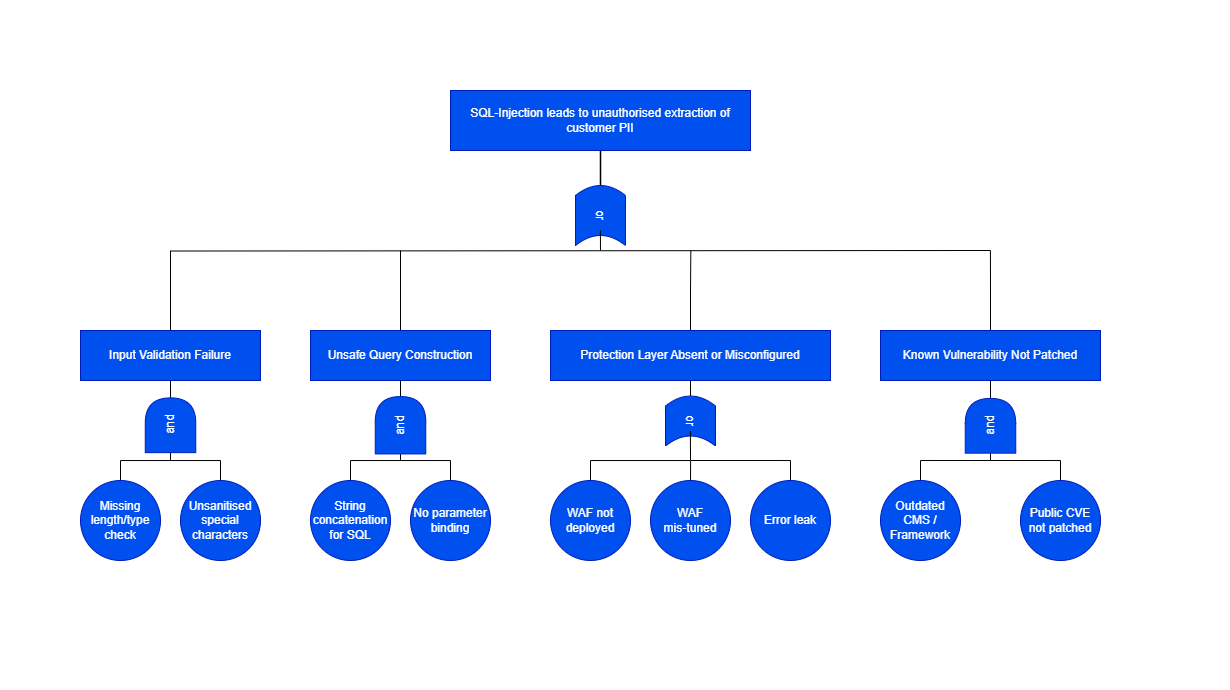

The diagram above was exported from draw.io. Its source (the exported page's mxGraphModel, read from the mxfile embedded in the PNG):
<mxGraphModel dx="668814" dy="526811" grid="1" gridSize="10" guides="1" tooltips="1" connect="1" arrows="1" fold="1" page="1" pageScale="1" pageWidth="827" pageHeight="1169" math="0" shadow="0">
  <root>
    <mxCell id="0" />
    <mxCell id="1" parent="0" />
    <mxCell id="2" value="" style="edgeStyle=orthogonalEdgeStyle;rounded=0;orthogonalLoop=1;jettySize=auto;html=1;endArrow=none;startFill=0;strokeWidth=1.5;" edge="1" source="3" target="25" parent="1">
      <mxGeometry relative="1" as="geometry" />
    </mxCell>
    <mxCell id="3" value="SQL‑Injection leads to unauthorised extraction of customer PII" style="shape=rectangle;whiteSpace=wrap;html=1;fillColor=#0050ef;strokeColor=#001DBC;fontColor=#ffffff;" vertex="1" parent="1">
      <mxGeometry x="340" y="-80" width="300" height="60" as="geometry" />
    </mxCell>
    <mxCell id="4" style="edgeStyle=orthogonalEdgeStyle;rounded=0;orthogonalLoop=1;jettySize=auto;html=1;exitX=0.5;exitY=1;exitDx=0;exitDy=0;entryX=1;entryY=0.5;entryDx=0;entryDy=0;endArrow=none;startFill=0;" edge="1" source="5" target="28" parent="1">
      <mxGeometry relative="1" as="geometry" />
    </mxCell>
    <mxCell id="5" value="Input Validation Failure" style="shape=rectangle;whiteSpace=wrap;html=1;fillColor=#0050ef;fontColor=#ffffff;strokeColor=#001DBC;" vertex="1" parent="1">
      <mxGeometry x="-30" y="160" width="180" height="50" as="geometry" />
    </mxCell>
    <mxCell id="6" style="edgeStyle=orthogonalEdgeStyle;rounded=0;orthogonalLoop=1;jettySize=auto;html=1;exitX=0.5;exitY=0;exitDx=0;exitDy=0;endArrow=none;startFill=0;" edge="1" source="7" parent="1">
      <mxGeometry relative="1" as="geometry">
        <mxPoint x="60" y="290" as="targetPoint" />
      </mxGeometry>
    </mxCell>
    <mxCell id="7" value="Unsanitised special characters" style="ellipse;whiteSpace=wrap;html=1;fillColor=#0050ef;fontColor=#ffffff;strokeColor=#001DBC;" vertex="1" parent="1">
      <mxGeometry x="70" y="310" width="80" height="80" as="geometry" />
    </mxCell>
    <mxCell id="8" style="edgeStyle=orthogonalEdgeStyle;rounded=0;orthogonalLoop=1;jettySize=auto;html=1;exitX=0.5;exitY=0;exitDx=0;exitDy=0;endArrow=none;startFill=0;" edge="1" source="9" parent="1">
      <mxGeometry relative="1" as="geometry">
        <mxPoint x="290" y="80" as="targetPoint" />
      </mxGeometry>
    </mxCell>
    <mxCell id="9" value="Unsafe Query Construction" style="shape=rectangle;whiteSpace=wrap;html=1;fillColor=#0050ef;fontColor=#ffffff;strokeColor=#001DBC;" vertex="1" parent="1">
      <mxGeometry x="200" y="160" width="180" height="50" as="geometry" />
    </mxCell>
    <mxCell id="10" style="edgeStyle=orthogonalEdgeStyle;rounded=0;orthogonalLoop=1;jettySize=auto;html=1;exitX=0.5;exitY=0;exitDx=0;exitDy=0;endArrow=none;startFill=0;" edge="1" source="11" parent="1">
      <mxGeometry relative="1" as="geometry">
        <mxPoint x="290" y="290" as="targetPoint" />
      </mxGeometry>
    </mxCell>
    <mxCell id="11" value="String concatenation for SQL" style="ellipse;whiteSpace=wrap;html=1;fillColor=#0050ef;fontColor=#ffffff;strokeColor=#001DBC;" vertex="1" parent="1">
      <mxGeometry x="200" y="310" width="80" height="80" as="geometry" />
    </mxCell>
    <mxCell id="12" style="edgeStyle=orthogonalEdgeStyle;rounded=0;orthogonalLoop=1;jettySize=auto;html=1;exitX=0.5;exitY=0;exitDx=0;exitDy=0;endArrow=none;startFill=0;" edge="1" source="13" parent="1">
      <mxGeometry relative="1" as="geometry">
        <mxPoint x="290" y="290" as="targetPoint" />
      </mxGeometry>
    </mxCell>
    <mxCell id="13" value="No parameter binding" style="ellipse;whiteSpace=wrap;html=1;fillColor=#0050ef;fontColor=#ffffff;strokeColor=#001DBC;" vertex="1" parent="1">
      <mxGeometry x="300" y="310" width="80" height="80" as="geometry" />
    </mxCell>
    <mxCell id="14" style="edgeStyle=orthogonalEdgeStyle;rounded=0;orthogonalLoop=1;jettySize=auto;html=1;exitX=0.5;exitY=0;exitDx=0;exitDy=0;endArrow=none;startFill=0;" edge="1" source="16" parent="1">
      <mxGeometry relative="1" as="geometry">
        <mxPoint x="580.3333333333139" y="80" as="targetPoint" />
      </mxGeometry>
    </mxCell>
    <mxCell id="15" style="edgeStyle=orthogonalEdgeStyle;rounded=0;orthogonalLoop=1;jettySize=auto;html=1;exitX=0.5;exitY=1;exitDx=0;exitDy=0;entryX=0;entryY=0.5;entryDx=0;entryDy=0;endArrow=none;startFill=0;" edge="1" source="16" target="36" parent="1">
      <mxGeometry relative="1" as="geometry" />
    </mxCell>
    <mxCell id="16" value="Protection Layer Absent or Misconfigured" style="shape=rectangle;whiteSpace=wrap;html=1;fillColor=#0050ef;fontColor=#ffffff;strokeColor=#001DBC;" vertex="1" parent="1">
      <mxGeometry x="440" y="160" width="280" height="50" as="geometry" />
    </mxCell>
    <mxCell id="17" style="edgeStyle=orthogonalEdgeStyle;rounded=0;orthogonalLoop=1;jettySize=auto;html=1;exitX=0.5;exitY=0;exitDx=0;exitDy=0;endArrow=none;startFill=0;" edge="1" source="18" parent="1">
      <mxGeometry relative="1" as="geometry">
        <mxPoint x="580" y="280" as="targetPoint" />
        <Array as="points">
          <mxPoint x="480" y="290" />
          <mxPoint x="580" y="290" />
        </Array>
      </mxGeometry>
    </mxCell>
    <mxCell id="18" value="WAF not deployed" style="ellipse;whiteSpace=wrap;html=1;fillColor=#0050ef;fontColor=#ffffff;strokeColor=#001DBC;" vertex="1" parent="1">
      <mxGeometry x="440" y="310" width="80" height="80" as="geometry" />
    </mxCell>
    <mxCell id="19" style="edgeStyle=orthogonalEdgeStyle;rounded=0;orthogonalLoop=1;jettySize=auto;html=1;exitX=0.5;exitY=0;exitDx=0;exitDy=0;endArrow=none;startFill=0;" edge="1" source="20" parent="1">
      <mxGeometry relative="1" as="geometry">
        <mxPoint x="580.0989010989433" y="290.0000000000582" as="targetPoint" />
      </mxGeometry>
    </mxCell>
    <mxCell id="20" value="WAF mis‑tuned" style="ellipse;whiteSpace=wrap;html=1;fillColor=#0050ef;fontColor=#ffffff;strokeColor=#001DBC;" vertex="1" parent="1">
      <mxGeometry x="540" y="310" width="80" height="80" as="geometry" />
    </mxCell>
    <mxCell id="21" style="edgeStyle=orthogonalEdgeStyle;rounded=0;orthogonalLoop=1;jettySize=auto;html=1;exitX=0.5;exitY=0;exitDx=0;exitDy=0;endArrow=none;startFill=0;" edge="1" source="23" parent="1">
      <mxGeometry relative="1" as="geometry">
        <mxPoint x="879.9310344827536" y="80" as="targetPoint" />
      </mxGeometry>
    </mxCell>
    <mxCell id="22" style="edgeStyle=orthogonalEdgeStyle;rounded=0;orthogonalLoop=1;jettySize=auto;html=1;exitX=0.5;exitY=1;exitDx=0;exitDy=0;entryX=1;entryY=0.5;entryDx=0;entryDy=0;endArrow=none;startFill=0;" edge="1" source="23" target="38" parent="1">
      <mxGeometry relative="1" as="geometry" />
    </mxCell>
    <mxCell id="23" value="Known Vulnerability Not Patched" style="shape=rectangle;whiteSpace=wrap;html=1;fillColor=#0050ef;fontColor=#ffffff;strokeColor=#001DBC;" vertex="1" parent="1">
      <mxGeometry x="770" y="160" width="220" height="50" as="geometry" />
    </mxCell>
    <mxCell id="24" style="edgeStyle=orthogonalEdgeStyle;rounded=0;orthogonalLoop=1;jettySize=auto;html=1;endArrow=none;startFill=0;entryX=0.5;entryY=0;entryDx=0;entryDy=0;" edge="1" target="5" parent="1">
      <mxGeometry relative="1" as="geometry">
        <mxPoint x="120" y="160" as="targetPoint" />
        <mxPoint x="880" y="80" as="sourcePoint" />
      </mxGeometry>
    </mxCell>
    <mxCell id="25" value="or" style="shape=dataStorage;whiteSpace=wrap;html=1;fixedSize=1;rotation=90;fillColor=#0050ef;fontColor=#ffffff;strokeColor=#001DBC;size=10;" vertex="1" parent="1">
      <mxGeometry x="460" y="20" width="60" height="50" as="geometry" />
    </mxCell>
    <mxCell id="26" value="" style="endArrow=none;html=1;rounded=0;" edge="1" parent="1">
      <mxGeometry width="50" height="50" relative="1" as="geometry">
        <mxPoint x="489.96999999999997" y="80" as="sourcePoint" />
        <mxPoint x="489.91999999999996" y="60" as="targetPoint" />
      </mxGeometry>
    </mxCell>
    <mxCell id="27" style="edgeStyle=orthogonalEdgeStyle;rounded=0;orthogonalLoop=1;jettySize=auto;html=1;exitX=0;exitY=0.5;exitDx=0;exitDy=0;endArrow=none;startFill=0;" edge="1" source="28" parent="1">
      <mxGeometry relative="1" as="geometry">
        <mxPoint x="60" y="290" as="targetPoint" />
      </mxGeometry>
    </mxCell>
    <mxCell id="28" value="and" style="shape=delay;whiteSpace=wrap;html=1;fillColor=#0050ef;fontColor=#ffffff;strokeColor=#001DBC;rotation=-90;" vertex="1" parent="1">
      <mxGeometry x="32.63" y="229.51" width="54.75" height="50.5" as="geometry" />
    </mxCell>
    <mxCell id="29" style="edgeStyle=orthogonalEdgeStyle;rounded=0;orthogonalLoop=1;jettySize=auto;html=1;exitX=1;exitY=0.5;exitDx=0;exitDy=0;entryX=0.5;entryY=1;entryDx=0;entryDy=0;endArrow=none;startFill=0;" edge="1" source="31" target="9" parent="1">
      <mxGeometry relative="1" as="geometry" />
    </mxCell>
    <mxCell id="30" style="edgeStyle=orthogonalEdgeStyle;rounded=0;orthogonalLoop=1;jettySize=auto;html=1;exitX=0;exitY=0.5;exitDx=0;exitDy=0;endArrow=none;startFill=0;" edge="1" source="31" parent="1">
      <mxGeometry relative="1" as="geometry">
        <mxPoint x="290" y="290" as="targetPoint" />
      </mxGeometry>
    </mxCell>
    <mxCell id="31" value="and" style="shape=delay;whiteSpace=wrap;html=1;fillColor=#0050ef;fontColor=#ffffff;strokeColor=#001DBC;rotation=-90;" vertex="1" parent="1">
      <mxGeometry x="261.31" y="229.51000000000002" width="57.38" height="50.5" as="geometry" />
    </mxCell>
    <mxCell id="32" style="edgeStyle=orthogonalEdgeStyle;rounded=0;orthogonalLoop=1;jettySize=auto;html=1;exitX=0.5;exitY=0;exitDx=0;exitDy=0;endArrow=none;startFill=0;" edge="1" source="33" parent="1">
      <mxGeometry relative="1" as="geometry">
        <mxPoint x="60" y="290" as="targetPoint" />
      </mxGeometry>
    </mxCell>
    <mxCell id="33" value="Missing length/type check" style="ellipse;whiteSpace=wrap;html=1;fillColor=#0050ef;fontColor=#ffffff;strokeColor=#001DBC;" vertex="1" parent="1">
      <mxGeometry x="-29.999999999999996" y="310" width="80" height="80" as="geometry" />
    </mxCell>
    <mxCell id="34" style="edgeStyle=orthogonalEdgeStyle;rounded=0;orthogonalLoop=1;jettySize=auto;html=1;exitX=0.5;exitY=0;exitDx=0;exitDy=0;endArrow=none;startFill=0;" edge="1" source="35" parent="1">
      <mxGeometry relative="1" as="geometry">
        <mxPoint x="580" y="290" as="targetPoint" />
        <Array as="points">
          <mxPoint x="680" y="290" />
        </Array>
      </mxGeometry>
    </mxCell>
    <mxCell id="35" value="Error leak" style="ellipse;whiteSpace=wrap;html=1;fillColor=#0050ef;fontColor=#ffffff;strokeColor=#001DBC;" vertex="1" parent="1">
      <mxGeometry x="640" y="310" width="80" height="80" as="geometry" />
    </mxCell>
    <mxCell id="36" value="or" style="shape=dataStorage;whiteSpace=wrap;html=1;fixedSize=1;rotation=90;fillColor=#0050ef;fontColor=#ffffff;strokeColor=#001DBC;size=10;" vertex="1" parent="1">
      <mxGeometry x="555" y="225.52" width="50" height="50" as="geometry" />
    </mxCell>
    <mxCell id="37" style="edgeStyle=orthogonalEdgeStyle;rounded=0;orthogonalLoop=1;jettySize=auto;html=1;exitX=0;exitY=0.5;exitDx=0;exitDy=0;endArrow=none;startFill=0;" edge="1" source="38" parent="1">
      <mxGeometry relative="1" as="geometry">
        <mxPoint x="879.9890109890839" y="290" as="targetPoint" />
      </mxGeometry>
    </mxCell>
    <mxCell id="38" value="and" style="shape=delay;whiteSpace=wrap;html=1;fillColor=#0050ef;fontColor=#ffffff;strokeColor=#001DBC;rotation=-90;" vertex="1" parent="1">
      <mxGeometry x="852.625" y="230.025" width="54.75" height="50.5" as="geometry" />
    </mxCell>
    <mxCell id="39" style="edgeStyle=orthogonalEdgeStyle;rounded=0;orthogonalLoop=1;jettySize=auto;html=1;exitX=0.5;exitY=0;exitDx=0;exitDy=0;endArrow=none;startFill=0;" edge="1" source="40" parent="1">
      <mxGeometry relative="1" as="geometry">
        <mxPoint x="880" y="290" as="targetPoint" />
        <Array as="points">
          <mxPoint x="810" y="290" />
        </Array>
      </mxGeometry>
    </mxCell>
    <mxCell id="40" value="Outdated CMS / Framework" style="ellipse;whiteSpace=wrap;html=1;fillColor=#0050ef;fontColor=#ffffff;strokeColor=#001DBC;" vertex="1" parent="1">
      <mxGeometry x="770" y="310" width="80" height="80" as="geometry" />
    </mxCell>
    <mxCell id="41" style="edgeStyle=orthogonalEdgeStyle;rounded=0;orthogonalLoop=1;jettySize=auto;html=1;exitX=0.5;exitY=0;exitDx=0;exitDy=0;endArrow=none;startFill=0;" edge="1" source="42" parent="1">
      <mxGeometry relative="1" as="geometry">
        <mxPoint x="880" y="290" as="targetPoint" />
        <Array as="points">
          <mxPoint x="950" y="290" />
        </Array>
      </mxGeometry>
    </mxCell>
    <mxCell id="42" value="Public CVE not patched" style="ellipse;whiteSpace=wrap;html=1;fillColor=#0050ef;fontColor=#ffffff;strokeColor=#001DBC;" vertex="1" parent="1">
      <mxGeometry x="910" y="310" width="80" height="80" as="geometry" />
    </mxCell>
    <mxCell id="43" value="" style="endArrow=none;html=1;rounded=0;" edge="1" parent="1">
      <mxGeometry width="50" height="50" relative="1" as="geometry">
        <mxPoint x="579.95" y="280.53" as="sourcePoint" />
        <mxPoint x="579.8900000000001" y="260.53" as="targetPoint" />
      </mxGeometry>
    </mxCell>
    <mxCell id="44" value="" style="rounded=0;whiteSpace=wrap;html=1;fillColor=none;strokeColor=none;" vertex="1" parent="1">
      <mxGeometry x="-110" y="-170" width="1230" height="690" as="geometry" />
    </mxCell>
  </root>
</mxGraphModel>